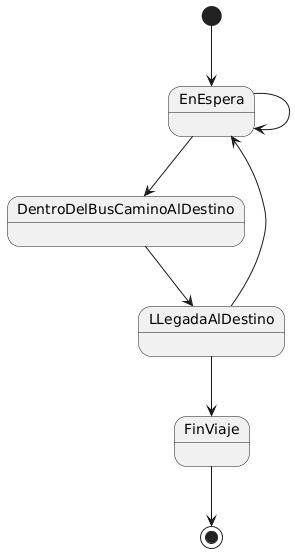

The diagram above was rendered by PlantUML. Its source (embedded in the PNG):
@startuml
[*] --> EnEspera
EnEspera --> EnEspera
EnEspera --> DentroDelBusCaminoAlDestino
DentroDelBusCaminoAlDestino --> LLegadaAlDestino
LLegadaAlDestino --> EnEspera
LLegadaAlDestino --> FinViaje
FinViaje --> [*]
@enduml